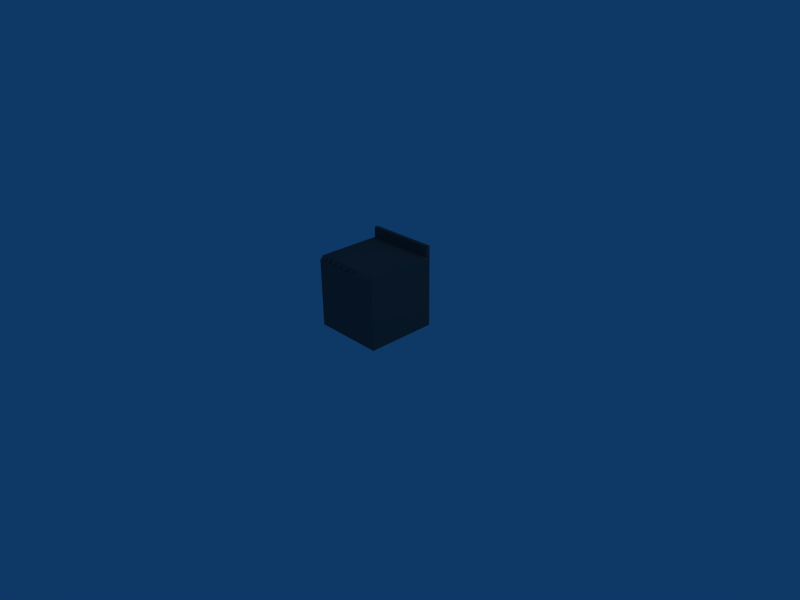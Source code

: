 # Source: oven.blend  (saved by Blender 2.49.2; exported with 4.5.12 LTS)
import bpy
from mathutils import Matrix  # noqa: F401  (used for matrix-valued properties, if any)

bpy.ops.wm.read_factory_settings(use_empty=True)
scene = bpy.context.scene
scene.name = 'Scene'

# ---- collections
col_collection_1 = bpy.data.collections.new('Collection 1'); scene.collection.children.link(col_collection_1)

# ---- materials (node trees are filled in below, after node groups)
mat_oven_oven_png_oven_pn = bpy.data.materials.new('oven_oven.png_oven.pn')
mat_oven_oven_png_oven_pn.alpha_threshold = 0.0
mat_oven_oven_png_oven_pn.diffuse_color = (0.3413, 0.3413, 0.3413, 1.0)
mat_oven_oven_png_oven_pn.specular_color = (0.125, 0.125, 0.125)
mat_oven_oven_png_oven_pn.roughness = 0.5

# ---- material node trees

# ---- world
world_world = bpy.data.worlds.new('World'); scene.world = world_world
world_world.color = (0.05656, 0.2208, 0.4)
world_world.use_sun_shadow = False
world_world.sun_shadow_jitter_overblur = 0.0
world_world.cycles.sampling_method = 'MANUAL'
world_world.cycles.sample_map_resolution = 256

# ---- cameras
cam_camera = bpy.data.cameras.new('Camera')
cam_camera.passepartout_alpha = 0.2
cam_camera.clip_end = 100.0
cam_camera.lens = 35.0
cam_camera.ortho_scale = 7.314
cam_camera.show_passepartout = False
cam_camera.show_safe_areas = True
cam_camera.dof.focus_distance = 0.0
cam_camera.dof.aperture_fstop = 128.0

# ---- lights
light_spot = bpy.data.lights.new('Spot', 'POINT')
light_spot.transmission_factor = 0.0
light_spot.cutoff_distance = 30.0
light_spot.energy = 100.0
light_spot.shadow_buffer_clip_start = 1.001
light_spot.shadow_soft_size = 1.0
light_spot.shadow_maximum_resolution = 0.006
light_spot.use_absolute_resolution = True
light_spot.cycles.use_multiple_importance_sampling = False

# ---- meshes
me_oven = bpy.data.meshes.new('oven')
me_oven.from_pydata([(-0.2583, -0.9193, 0.98), (-0.2583, -0.99, 0.9093), (-0.2083, -0.99, 0.9093), (-0.2083, -0.9193, 0.98), (-0.2583, -0.97, 1.031), (-0.2583, -1.041, 0.96), (-0.2083, -1.041, 0.96), (-0.2083, -0.97, 1.031), (-0.4083, -0.97, 1.031), (-0.4083, -1.041, 0.96), (-0.4583, -1.041, 0.96), (-0.4583, -0.97, 1.031), (-0.4083, -0.9193, 0.98), (-0.4083, -0.99, 0.9093), (-0.4583, -0.99, 0.9093), (-0.4583, -0.9193, 0.98), (-0.6583, -0.9193, 0.98), (-0.6583, -0.99, 0.9093), (-0.6083, -0.99, 0.9093), (-0.6083, -0.9193, 0.98), (-0.6583, -0.97, 1.031), (-0.6583, -1.041, 0.96), (-0.6083, -1.041, 0.96), (-0.6083, -0.97, 1.031), (-0.8083, -0.97, 1.031), (-0.8083, -1.041, 0.96), (-0.8583, -1.041, 0.96), (-0.8583, -0.97, 1.031), (-0.8083, -0.9193, 0.98), (-0.8083, -0.99, 0.9093), (-0.8583, -0.99, 0.9093), (-0.8583, -0.9193, 0.98), (0.2417, -0.9193, 0.98), (0.2417, -0.99, 0.9093), (0.2917, -0.99, 0.9093), (0.2917, -0.9193, 0.98), (0.2417, -0.97, 1.031), (0.2417, -1.041, 0.96), (0.2917, -1.041, 0.96), (0.2917, -0.97, 1.031), (0.09167, -0.97, 1.031), (0.09167, -1.041, 0.96), (0.04167, -1.041, 0.96), (0.04167, -0.97, 1.031), (0.09167, -0.9193, 0.98), (0.09167, -0.99, 0.9093), (0.04167, -0.99, 0.9093), (0.04167, -0.9193, 0.98), (-0.2833, -0.9546, 0.9446), (-0.1833, -0.9546, 0.9446), (-0.2833, -1.005, 0.9954), (-0.1833, -1.005, 0.9954), (-0.3833, -1.005, 0.9954), (-0.4833, -1.005, 0.9954), (-0.3833, -0.9546, 0.9446), (-0.4833, -0.9546, 0.9446), (-0.6833, -0.9546, 0.9446), (-0.5833, -0.9546, 0.9446), (-0.6833, -1.005, 0.9954), (-0.5833, -1.005, 0.9954), (-0.7833, -1.005, 0.9954), (-0.8833, -1.005, 0.9954), (-0.7833, -0.9546, 0.9446), (-0.8833, -0.9546, 0.9446), (0.2167, -0.9546, 0.9446), (0.3167, -0.9546, 0.9446), (0.2167, -1.005, 0.9954), (0.3167, -1.005, 0.9954), (0.1167, -1.005, 0.9954), (0.01667, -1.005, 0.9954), (0.1167, -0.9546, 0.9446), (0.01667, -0.9546, 0.9446), (-0.2333, -1.005, 0.9954), (-0.4333, -1.005, 0.9954), (-0.6333, -1.005, 0.9954), (-0.8333, -1.005, 0.9954), (0.2667, -1.005, 0.9954), (0.06667, -1.005, 0.9954), (1.0, 1.0, 1.0), (1.0, 0.9, 1.0), (-1.0, 0.9, 1.0), (-1.0, 1.0, 1.0), (1.0, 1.0, 1.3), (1.0, 0.9, 1.3), (-1.0, 0.9, 1.3), (-1.0, 1.0, 1.3), (1.0, 1.0, -1.0), (1.0, -1.0, -1.0), (-1.0, -1.0, -1.0), (-1.0, 1.0, -1.0), (1.0, 1.0, 1.0), (-1.0, 1.0, 1.0), (1.0, -1.0, 0.9), (-1.0, -1.0, 0.9), (1.0, -0.9, 1.0), (-1.0, -0.9, 1.0), (1.0, -0.1528, 0.6188), (-1.0, 0.006119, 0.6258)], [], [(72, 4, 7), (51, 72, 7), (72, 50, 4), (72, 6, 5), (50, 72, 5), (72, 51, 6), (73, 11, 8), (52, 73, 8), (73, 53, 11), (73, 9, 10), (53, 73, 10), (73, 52, 9), (74, 20, 23), (59, 74, 23), (74, 58, 20), (74, 22, 21), (58, 74, 21), (74, 59, 22), (75, 27, 24), (60, 75, 24), (75, 61, 27), (75, 25, 26), (61, 75, 26), (75, 60, 25), (76, 36, 39), (67, 76, 39), (76, 66, 36), (76, 38, 37), (66, 76, 37), (76, 67, 38), (77, 43, 40), (68, 77, 40), (77, 69, 43), (77, 41, 42), (69, 77, 42), (77, 68, 41), (25, 29, 30), (25, 30, 26), (33, 38, 34), (33, 37, 38), (41, 45, 46), (41, 46, 42), (17, 22, 18), (17, 21, 22), (9, 13, 14), (9, 14, 10), (1, 6, 2), (1, 5, 6), (40, 43, 44), (43, 47, 44), (32, 35, 36), (35, 39, 36), (34, 67, 65), (34, 38, 67), (45, 68, 70), (41, 68, 45), (42, 46, 71), (42, 71, 69), (33, 64, 37), (37, 64, 66), (25, 60, 29), (29, 60, 62), (26, 30, 63), (26, 63, 61), (27, 31, 28), (24, 27, 28), (19, 23, 20), (16, 19, 20), (11, 15, 12), (8, 11, 12), (0, 3, 4), (3, 7, 4), (1, 48, 5), (5, 48, 50), (2, 51, 49), (2, 6, 51), (13, 52, 54), (9, 52, 13), (10, 14, 55), (10, 55, 53), (21, 56, 58), (17, 56, 21), (18, 59, 57), (18, 22, 59), (47, 69, 71), (43, 69, 47), (32, 66, 64), (32, 36, 66), (31, 61, 63), (27, 61, 31), (16, 20, 58), (16, 58, 56), (15, 53, 55), (11, 53, 15), (0, 50, 48), (0, 4, 50), (3, 49, 7), (7, 49, 51), (8, 54, 52), (8, 12, 54), (19, 57, 23), (23, 57, 59), (24, 28, 62), (24, 62, 60), (35, 65, 39), (39, 65, 67), (40, 44, 70), (40, 70, 68), (92, 96, 94), (93, 95, 97), (93, 94, 95), (92, 94, 93), (88, 92, 93), (87, 92, 88), (90, 91, 95), (90, 95, 94), (90, 94, 96), (91, 97, 95), (87, 96, 92), (88, 93, 97), (86, 90, 96), (86, 96, 87), (89, 97, 91), (88, 97, 89), (86, 87, 88), (86, 88, 89), (89, 91, 90), (86, 89, 90), (82, 78, 81), (82, 81, 85), (80, 84, 85), (80, 85, 81), (79, 83, 80), (83, 84, 80), (78, 82, 83), (78, 83, 79), (82, 85, 83), (85, 84, 83)])
_uv = me_oven.uv_layers.new(name='UVTex')
_uv.uv.foreach_set('vector', [0.8802, 0.8783, 0.8937, 0.8613, 0.9, 0.8807, 0.8868, 0.8987, 0.8802, 0.8783, 0.9, 0.8807, 0.8802, 0.8783, 0.8736, 0.8578, 0.8937, 0.8613, 0.8802, 0.8783, 0.8666, 0.8952, 0.8603, 0.8759, 0.8736, 0.8578, 0.8802, 0.8783, 0.8603, 0.8759, 0.8802, 0.8783, 0.8868, 0.8987, 0.8666, 0.8952, 0.8765, 0.8802, 0.8962, 0.8858, 0.8845, 0.9021, 0.864, 0.8972, 0.8765, 0.8802, 0.8845, 0.9021, 0.8765, 0.8802, 0.8889, 0.8631, 0.8962, 0.8858, 0.8765, 0.8802, 0.8567, 0.8745, 0.8684, 0.8582, 0.8889, 0.8631, 0.8765, 0.8802, 0.8684, 0.8582, 0.8765, 0.8802, 0.864, 0.8972, 0.8567, 0.8745, 0.3929, 0.3078, 0.4015, 0.3053, 0.4001, 0.3133, 0.3913, 0.3162, 0.3929, 0.3078, 0.4001, 0.3133, 0.3929, 0.3078, 0.3944, 0.2994, 0.4015, 0.3053, 0.3929, 0.3078, 0.3842, 0.3103, 0.3856, 0.3023, 0.3944, 0.2994, 0.3929, 0.3078, 0.3856, 0.3023, 0.3929, 0.3078, 0.3913, 0.3162, 0.3842, 0.3103, 0.1953, 0.1971, 0.204, 0.1946, 0.2025, 0.2026, 0.1937, 0.2055, 0.1953, 0.1971, 0.2025, 0.2026, 0.1953, 0.1971, 0.1969, 0.1887, 0.204, 0.1946, 0.1953, 0.1971, 0.1866, 0.1996, 0.188, 0.1916, 0.1969, 0.1887, 0.1953, 0.1971, 0.188, 0.1916, 0.1953, 0.1971, 0.1937, 0.2055, 0.1866, 0.1996, 0.3932, 0.1971, 0.4019, 0.1946, 0.4004, 0.2026, 0.3916, 0.2055, 0.3932, 0.1971, 0.4004, 0.2026, 0.3932, 0.1971, 0.3947, 0.1887, 0.4019, 0.1946, 0.3932, 0.1971, 0.3844, 0.1996, 0.3859, 0.1916, 0.3947, 0.1887, 0.3932, 0.1971, 0.3859, 0.1916, 0.3932, 0.1971, 0.3916, 0.2055, 0.3844, 0.1996, 0.09634, 0.1971, 0.1051, 0.1946, 0.1036, 0.2026, 0.09477, 0.2055, 0.09634, 0.1971, 0.1036, 0.2026, 0.09634, 0.1971, 0.09792, 0.1887, 0.1051, 0.1946, 0.09634, 0.1971, 0.08762, 0.1996, 0.08909, 0.1916, 0.09792, 0.1887, 0.09634, 0.1971, 0.08909, 0.1916, 0.09634, 0.1971, 0.09477, 0.2055, 0.08762, 0.1996, 0.1866, 0.1996, 0.1458, 0.2228, 0.1458, 0.1704, 0.1866, 0.1996, 0.1458, 0.1704, 0.188, 0.1916, 0.3437, 0.1704, 0.3844, 0.1996, 0.3437, 0.2228, 0.3437, 0.1704, 0.3859, 0.1916, 0.3844, 0.1996, 0.08762, 0.1996, 0.04688, 0.2228, 0.04688, 0.1704, 0.08762, 0.1996, 0.04688, 0.1704, 0.08909, 0.1916, 0.3437, 0.2813, 0.3842, 0.3103, 0.3437, 0.3333, 0.3437, 0.2813, 0.3856, 0.3023, 0.3842, 0.3103, 0.8567, 0.8745, 0.7517, 0.8744, 0.8098, 0.7552, 0.8567, 0.8745, 0.8098, 0.7552, 0.8684, 0.8582, 0.757, 0.8854, 0.8666, 0.8952, 0.8165, 0.9997, 0.757, 0.8854, 0.8603, 0.8759, 0.8666, 0.8952, 0.1036, 0.2026, 0.1051, 0.1946, 0.1458, 0.2238, 0.1051, 0.1946, 0.1458, 0.1714, 0.1458, 0.2238, 0.4426, 0.1714, 0.4426, 0.2238, 0.4019, 0.1946, 0.4426, 0.2238, 0.4004, 0.2026, 0.4019, 0.1946, 0.3437, 0.2228, 0.3916, 0.2055, 0.3923, 0.2526, 0.3437, 0.2228, 0.3844, 0.1996, 0.3916, 0.2055, 0.04688, 0.2228, 0.09477, 0.2055, 0.09549, 0.2526, 0.08762, 0.1996, 0.09477, 0.2055, 0.04688, 0.2228, 0.08909, 0.1916, 0.04688, 0.1704, 0.0972, 0.1416, 0.08909, 0.1916, 0.0972, 0.1416, 0.09792, 0.1887, 0.3437, 0.1704, 0.394, 0.1416, 0.3859, 0.1916, 0.3859, 0.1916, 0.394, 0.1416, 0.3947, 0.1887, 0.1866, 0.1996, 0.1937, 0.2055, 0.1458, 0.2228, 0.1458, 0.2228, 0.1937, 0.2055, 0.1975, 0.2526, 0.188, 0.1916, 0.1458, 0.1704, 0.1961, 0.1416, 0.188, 0.1916, 0.1961, 0.1416, 0.1969, 0.1887, 0.204, 0.1946, 0.2448, 0.1714, 0.2448, 0.2238, 0.2025, 0.2026, 0.204, 0.1946, 0.2448, 0.2238, 0.442, 0.3343, 0.4001, 0.3133, 0.4015, 0.3053, 0.442, 0.2823, 0.442, 0.3343, 0.4015, 0.3053, 0.8962, 0.8858, 1.001, 0.8859, 0.9431, 1.005, 0.8845, 0.9021, 0.8962, 0.8858, 0.9431, 1.005, 0.9438, 0.7568, 1.003, 0.8711, 0.8937, 0.8613, 1.003, 0.8711, 0.9, 0.8807, 0.8937, 0.8613, 0.757, 0.8854, 0.8187, 0.756, 0.8603, 0.8759, 0.8603, 0.8759, 0.8187, 0.756, 0.8736, 0.8578, 0.8165, 0.9997, 0.8868, 0.8987, 0.9417, 1.001, 0.8165, 0.9997, 0.8666, 0.8952, 0.8868, 0.8987, 0.7517, 0.8744, 0.864, 0.8972, 0.8132, 1.005, 0.8567, 0.8745, 0.864, 0.8972, 0.7517, 0.8744, 0.8684, 0.8582, 0.8098, 0.7552, 0.9398, 0.755, 0.8684, 0.8582, 0.9398, 0.755, 0.8889, 0.8631, 0.3856, 0.3023, 0.3937, 0.2526, 0.3944, 0.2994, 0.3437, 0.2813, 0.3937, 0.2526, 0.3856, 0.3023, 0.3437, 0.3333, 0.3913, 0.3162, 0.392, 0.363, 0.3437, 0.3333, 0.3842, 0.3103, 0.3913, 0.3162, 0.1458, 0.1714, 0.09792, 0.1887, 0.0972, 0.1416, 0.1051, 0.1946, 0.09792, 0.1887, 0.1458, 0.1714, 0.4426, 0.1714, 0.3947, 0.1887, 0.394, 0.1416, 0.4426, 0.1714, 0.4019, 0.1946, 0.3947, 0.1887, 0.2448, 0.1714, 0.1969, 0.1887, 0.1961, 0.1416, 0.204, 0.1946, 0.1969, 0.1887, 0.2448, 0.1714, 0.442, 0.2823, 0.4015, 0.3053, 0.3944, 0.2994, 0.442, 0.2823, 0.3944, 0.2994, 0.3937, 0.2526, 1.001, 0.8859, 0.8889, 0.8631, 0.9398, 0.755, 0.8962, 0.8858, 0.8889, 0.8631, 1.001, 0.8859, 0.9438, 0.7568, 0.8736, 0.8578, 0.8187, 0.756, 0.9438, 0.7568, 0.8937, 0.8613, 0.8736, 0.8578, 1.003, 0.8711, 0.9417, 1.001, 0.9, 0.8807, 0.9, 0.8807, 0.9417, 1.001, 0.8868, 0.8987, 0.8845, 0.9021, 0.8132, 1.005, 0.864, 0.8972, 0.8845, 0.9021, 0.9431, 1.005, 0.8132, 1.005, 0.442, 0.3343, 0.392, 0.363, 0.4001, 0.3133, 0.4001, 0.3133, 0.392, 0.363, 0.3913, 0.3162, 0.2025, 0.2026, 0.2448, 0.2238, 0.1975, 0.2526, 0.2025, 0.2026, 0.1975, 0.2526, 0.1937, 0.2055, 0.4426, 0.2238, 0.3923, 0.2526, 0.4004, 0.2026, 0.4004, 0.2026, 0.3923, 0.2526, 0.3916, 0.2055, 0.1036, 0.2026, 0.1458, 0.2238, 0.09549, 0.2526, 0.1036, 0.2026, 0.09549, 0.2526, 0.09477, 0.2055, 0.5, 0.975, 0.5625, 0.875, 0.5125, 1.0, 0.5, 0.975, 0.5125, 1.0, 0.5625, 0.875, 0.0, 0.4687, 0.5, 0.5, 0.0, 0.5, 0.5, 0.4687, 0.5, 0.5, 0.0, 0.4687, 0.0, 0.0, 0.5, 0.4687, 0.0, 0.4687, 0.5, 0.0, 0.5, 0.4687, 0.0, 0.0, 0.5, 1.0, 0.0, 1.0, 0.0, 0.5, 0.5, 1.0, 0.0, 0.5, 0.5, 0.5, 0.75, 1.0, 0.5125, 1.0, 0.5625, 0.875, 0.75, 1.0, 0.5625, 0.875, 0.5125, 1.0, 0.5, 0.5, 0.5625, 0.875, 0.5, 0.975, 0.5, 0.5, 0.5, 0.975, 0.5625, 0.875, 0.75, 0.5, 0.75, 1.0, 0.5625, 0.875, 0.75, 0.5, 0.5625, 0.875, 0.5, 0.5, 0.75, 0.5, 0.5625, 0.875, 0.75, 1.0, 0.5, 0.5, 0.5625, 0.875, 0.75, 0.5, 0.75, 1.0, 0.75, 0.5, 0.5, 0.5, 0.75, 1.0, 0.5, 0.5, 0.5, 1.0, 0.5, 0.0, 0.5, 0.5, 1.0, 0.5, 1.005, 0.001465, 0.5, 0.0, 1.0, 0.5, 0.8753, 0.6128, 1.0, 0.5017, 1.0, 0.7468, 0.8753, 0.6128, 1.0, 0.7468, 0.8751, 0.6217, 0.7533, 0.7466, 0.8605, 0.6234, 0.8751, 0.6217, 0.7533, 0.7466, 0.8751, 0.6217, 1.0, 0.7468, 0.7533, 0.5027, 0.8612, 0.6124, 0.7533, 0.7466, 0.8612, 0.6124, 0.8605, 0.6234, 0.7533, 0.7466, 1.0, 0.5017, 0.8753, 0.6128, 0.8612, 0.6124, 1.0, 0.5017, 0.8612, 0.6124, 0.7533, 0.5027, 0.8753, 0.6128, 0.8751, 0.6217, 0.8612, 0.6124, 0.8751, 0.6217, 0.8605, 0.6234, 0.8612, 0.6124])
me_oven.materials.append(mat_oven_oven_png_oven_pn)
me_oven.materials.append(None)
me_oven.use_remesh_preserve_volume = False
me_oven.use_remesh_preserve_attributes = False
me_oven.use_mirror_vertex_groups = False
me_oven.update()

# ---- objects
ob_oven = bpy.data.objects.new('oven', me_oven)
ob_lamp = bpy.data.objects.new('Lamp', light_spot)
ob_camera = bpy.data.objects.new('Camera', cam_camera)

# ---- transforms, parenting, visibility, modifiers, constraints
ob_oven.location = (0.0, 0.0, 0.5574)
ob_oven.scale = (0.5357, 0.5357, 0.5357)
ob_oven.lock_rotations_4d = False
ob_oven.empty_display_type = 'ARROWS'
ob_oven.lineart.crease_threshold = 0.0
ob_lamp.location = (4.076, 1.005, 5.904)
ob_lamp.rotation_euler = (0.6503, 0.05522, 1.866)
ob_lamp.lock_rotations_4d = False
ob_lamp.empty_display_type = 'ARROWS'
ob_lamp.color = (0.0, 0.0, 0.0, 0.0)
ob_lamp.lineart.crease_threshold = 0.0
ob_camera.location = (7.481, -6.508, 5.344)
ob_camera.rotation_euler = (1.109, 0.01082, 0.8149)
ob_camera.lock_rotations_4d = False
ob_camera.empty_display_type = 'ARROWS'
ob_camera.color = (0.0, 0.0, 0.0, 0.0)
ob_camera.display_type = 'WIRE'
ob_camera.lineart.crease_threshold = 0.0

# ---- collection membership
col_collection_1.objects.link(ob_oven)
col_collection_1.objects.link(ob_lamp)
col_collection_1.objects.link(ob_camera)

# ---- scene / render settings (as saved in the file)
scene.camera = ob_camera
scene.frame_start = 1; scene.frame_end = 250; scene.frame_set(1)
scene.render.engine = 'BLENDER_EEVEE_NEXT'
scene.render.image_settings.file_format = 'JPEG'
scene.render.image_settings.color_mode = 'RGB'
scene.render.image_settings.compression = 90
scene.render.resolution_x = 800
scene.render.resolution_y = 600
scene.render.pixel_aspect_x = 100.0
scene.render.pixel_aspect_y = 100.0
scene.render.fps = 25
scene.render.dither_intensity = 0.0
scene.render.use_compositing = False
scene.render.use_sequencer = False
scene.render.bake_margin = 2
scene.render.bake_bias = 0.0
scene.render.use_stamp_time = False
scene.render.use_stamp_date = False
scene.render.use_stamp_frame = False
scene.render.use_stamp_camera = False
scene.render.use_stamp_scene = False
scene.render.use_stamp_filename = False
scene.render.use_stamp_render_time = False
scene.render.stamp_font_size = 0
scene.cycles.use_denoising = False
scene.cycles.samples = 10
scene.cycles.sampling_pattern = 'TABULATED_SOBOL'
scene.cycles.light_sampling_threshold = 0.0
scene.cycles.use_adaptive_sampling = False
scene.cycles.use_light_tree = False
scene.cycles.blur_glossy = 0.0
scene.cycles.volume_bounces = 1
scene.cycles.pixel_filter_type = 'GAUSSIAN'
scene.cycles.sample_clamp_indirect = 0.0
scene.view_settings.view_transform = 'Raw'
bpy.context.view_layer.update()
